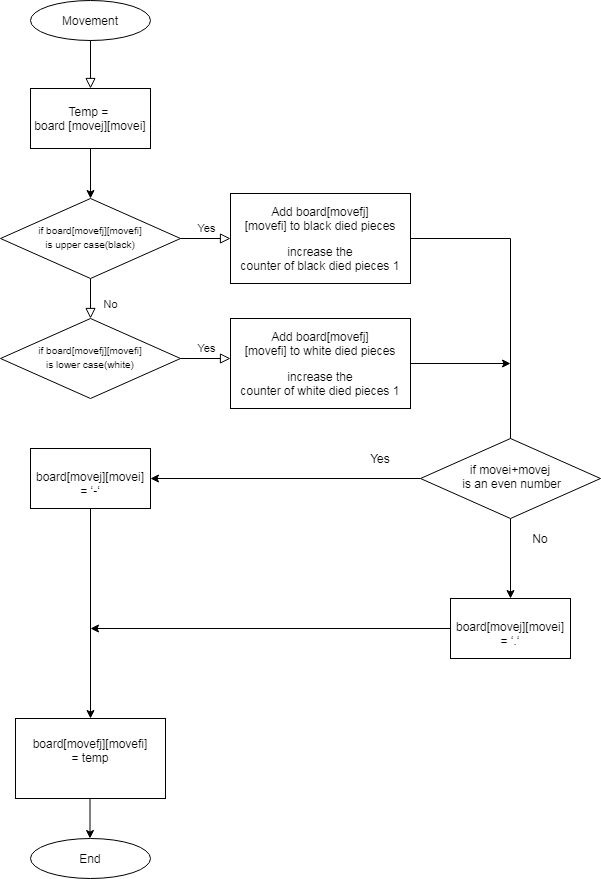

The diagram above was exported from draw.io. Its source (the exported page's mxGraphModel, read from the mxfile embedded in the PNG):
<mxGraphModel dx="1538" dy="902" grid="1" gridSize="10" guides="1" tooltips="1" connect="1" arrows="1" fold="1" page="1" pageScale="1" pageWidth="827" pageHeight="1169" math="0" shadow="0">
  <root>
    <mxCell id="WIyWlLk6GJQsqaUBKTNV-0" />
    <mxCell id="WIyWlLk6GJQsqaUBKTNV-1" parent="WIyWlLk6GJQsqaUBKTNV-0" />
    <mxCell id="WIyWlLk6GJQsqaUBKTNV-2" value="" style="rounded=0;html=1;jettySize=auto;orthogonalLoop=1;fontSize=11;endArrow=block;endFill=0;endSize=8;strokeWidth=1;shadow=0;labelBackgroundColor=none;edgeStyle=orthogonalEdgeStyle;" parent="WIyWlLk6GJQsqaUBKTNV-1" edge="1">
      <mxGeometry relative="1" as="geometry">
        <mxPoint x="220" y="120" as="sourcePoint" />
        <mxPoint x="220" y="170" as="targetPoint" />
      </mxGeometry>
    </mxCell>
    <mxCell id="WIyWlLk6GJQsqaUBKTNV-8" value="No" style="rounded=0;html=1;jettySize=auto;orthogonalLoop=1;fontSize=11;endArrow=block;endFill=0;endSize=8;strokeWidth=1;shadow=0;labelBackgroundColor=none;edgeStyle=orthogonalEdgeStyle;" parent="WIyWlLk6GJQsqaUBKTNV-1" source="WIyWlLk6GJQsqaUBKTNV-10" edge="1">
      <mxGeometry x="0.3333" y="20" relative="1" as="geometry">
        <mxPoint as="offset" />
        <mxPoint x="220" y="400" as="targetPoint" />
      </mxGeometry>
    </mxCell>
    <mxCell id="WIyWlLk6GJQsqaUBKTNV-9" value="Yes" style="edgeStyle=orthogonalEdgeStyle;rounded=0;html=1;jettySize=auto;orthogonalLoop=1;fontSize=11;endArrow=block;endFill=0;endSize=8;strokeWidth=1;shadow=0;labelBackgroundColor=none;" parent="WIyWlLk6GJQsqaUBKTNV-1" source="WIyWlLk6GJQsqaUBKTNV-10" target="WIyWlLk6GJQsqaUBKTNV-12" edge="1">
      <mxGeometry y="10" relative="1" as="geometry">
        <mxPoint as="offset" />
      </mxGeometry>
    </mxCell>
    <mxCell id="WIyWlLk6GJQsqaUBKTNV-10" value="&lt;font style=&quot;font-size: 10px&quot;&gt;if board[movefj][movefi]&lt;br&gt;is upper case(black)&lt;/font&gt;" style="rhombus;whiteSpace=wrap;html=1;shadow=0;fontFamily=Helvetica;fontSize=12;align=center;strokeWidth=1;spacing=6;spacingTop=-4;" parent="WIyWlLk6GJQsqaUBKTNV-1" vertex="1">
      <mxGeometry x="130" y="280" width="180" height="80" as="geometry" />
    </mxCell>
    <mxCell id="18CrLqfIg3d9F0JO32qH-8" style="edgeStyle=orthogonalEdgeStyle;rounded=0;orthogonalLoop=1;jettySize=auto;html=1;exitX=1;exitY=0.5;exitDx=0;exitDy=0;" edge="1" parent="WIyWlLk6GJQsqaUBKTNV-1" source="WIyWlLk6GJQsqaUBKTNV-12">
      <mxGeometry relative="1" as="geometry">
        <mxPoint x="640" y="600" as="targetPoint" />
      </mxGeometry>
    </mxCell>
    <mxCell id="WIyWlLk6GJQsqaUBKTNV-12" value="&lt;p class=&quot;MsoNormal&quot;&gt;Add board[movefj]&lt;br/&gt;[movefi] to black died pieces&lt;/p&gt;&lt;p class=&quot;MsoNormal&quot;&gt;&lt;span&gt;increase the&lt;br/&gt;counter of black died pieces 1&lt;/span&gt;&lt;/p&gt;&lt;p class=&quot;MsoNormal&quot;&gt;&lt;/p&gt;" style="rounded=1;whiteSpace=wrap;html=1;fontSize=12;glass=0;strokeWidth=1;shadow=0;arcSize=0;" parent="WIyWlLk6GJQsqaUBKTNV-1" vertex="1">
      <mxGeometry x="360" y="275" width="180" height="90" as="geometry" />
    </mxCell>
    <mxCell id="18CrLqfIg3d9F0JO32qH-0" value="Movement" style="ellipse;whiteSpace=wrap;html=1;" vertex="1" parent="WIyWlLk6GJQsqaUBKTNV-1">
      <mxGeometry x="160" y="82" width="120" height="40" as="geometry" />
    </mxCell>
    <mxCell id="18CrLqfIg3d9F0JO32qH-3" value="" style="edgeStyle=orthogonalEdgeStyle;rounded=0;orthogonalLoop=1;jettySize=auto;html=1;" edge="1" parent="WIyWlLk6GJQsqaUBKTNV-1" source="18CrLqfIg3d9F0JO32qH-1" target="WIyWlLk6GJQsqaUBKTNV-10">
      <mxGeometry relative="1" as="geometry" />
    </mxCell>
    <mxCell id="18CrLqfIg3d9F0JO32qH-1" value="Temp = &lt;br&gt;board [movej][movei]" style="rounded=0;whiteSpace=wrap;html=1;" vertex="1" parent="WIyWlLk6GJQsqaUBKTNV-1">
      <mxGeometry x="160" y="170" width="120" height="60" as="geometry" />
    </mxCell>
    <mxCell id="18CrLqfIg3d9F0JO32qH-4" value="Yes" style="edgeStyle=orthogonalEdgeStyle;rounded=0;html=1;jettySize=auto;orthogonalLoop=1;fontSize=11;endArrow=block;endFill=0;endSize=8;strokeWidth=1;shadow=0;labelBackgroundColor=none;" edge="1" parent="WIyWlLk6GJQsqaUBKTNV-1" source="18CrLqfIg3d9F0JO32qH-5">
      <mxGeometry y="10" relative="1" as="geometry">
        <mxPoint as="offset" />
        <mxPoint x="360" y="440" as="targetPoint" />
      </mxGeometry>
    </mxCell>
    <mxCell id="18CrLqfIg3d9F0JO32qH-5" value="&lt;font style=&quot;font-size: 10px&quot;&gt;if board[movefj][movefi]&lt;br&gt;is lower case(white)&lt;/font&gt;" style="rhombus;whiteSpace=wrap;html=1;shadow=0;fontFamily=Helvetica;fontSize=12;align=center;strokeWidth=1;spacing=6;spacingTop=-4;" vertex="1" parent="WIyWlLk6GJQsqaUBKTNV-1">
      <mxGeometry x="130" y="400" width="180" height="80" as="geometry" />
    </mxCell>
    <mxCell id="18CrLqfIg3d9F0JO32qH-9" style="edgeStyle=orthogonalEdgeStyle;rounded=0;orthogonalLoop=1;jettySize=auto;html=1;exitX=1;exitY=0.5;exitDx=0;exitDy=0;" edge="1" parent="WIyWlLk6GJQsqaUBKTNV-1" source="18CrLqfIg3d9F0JO32qH-7">
      <mxGeometry relative="1" as="geometry">
        <mxPoint x="640" y="445" as="targetPoint" />
      </mxGeometry>
    </mxCell>
    <mxCell id="18CrLqfIg3d9F0JO32qH-7" value="&lt;p class=&quot;MsoNormal&quot;&gt;Add board[movefj]&lt;br/&gt;[movefi] to white died pieces&lt;/p&gt;&lt;p class=&quot;MsoNormal&quot;&gt;&lt;span&gt;increase the&lt;br/&gt;counter of white died pieces 1&lt;/span&gt;&lt;/p&gt;&lt;p class=&quot;MsoNormal&quot;&gt;&lt;/p&gt;&lt;p class=&quot;MsoNormal&quot;&gt;&lt;/p&gt;" style="rounded=1;whiteSpace=wrap;html=1;fontSize=12;glass=0;strokeWidth=1;shadow=0;arcSize=0;" vertex="1" parent="WIyWlLk6GJQsqaUBKTNV-1">
      <mxGeometry x="360" y="400" width="180" height="90" as="geometry" />
    </mxCell>
    <mxCell id="18CrLqfIg3d9F0JO32qH-14" value="" style="edgeStyle=orthogonalEdgeStyle;rounded=0;orthogonalLoop=1;jettySize=auto;html=1;" edge="1" parent="WIyWlLk6GJQsqaUBKTNV-1" source="18CrLqfIg3d9F0JO32qH-10" target="18CrLqfIg3d9F0JO32qH-13">
      <mxGeometry relative="1" as="geometry" />
    </mxCell>
    <mxCell id="18CrLqfIg3d9F0JO32qH-16" value="" style="edgeStyle=orthogonalEdgeStyle;rounded=0;orthogonalLoop=1;jettySize=auto;html=1;" edge="1" parent="WIyWlLk6GJQsqaUBKTNV-1" source="18CrLqfIg3d9F0JO32qH-10" target="18CrLqfIg3d9F0JO32qH-15">
      <mxGeometry relative="1" as="geometry" />
    </mxCell>
    <mxCell id="18CrLqfIg3d9F0JO32qH-10" value="&lt;p class=&quot;MsoNormal&quot;&gt;if movei+movej&lt;br&gt;&lt;span&gt;&amp;nbsp;is an even number&lt;/span&gt;&lt;/p&gt;&lt;p class=&quot;MsoNormal&quot;&gt;&lt;/p&gt;" style="rhombus;whiteSpace=wrap;html=1;shadow=0;fontFamily=Helvetica;fontSize=12;align=center;strokeWidth=1;spacing=6;spacingTop=-4;" vertex="1" parent="WIyWlLk6GJQsqaUBKTNV-1">
      <mxGeometry x="550" y="520" width="180" height="80" as="geometry" />
    </mxCell>
    <mxCell id="18CrLqfIg3d9F0JO32qH-21" style="edgeStyle=orthogonalEdgeStyle;rounded=0;orthogonalLoop=1;jettySize=auto;html=1;exitX=0;exitY=0.5;exitDx=0;exitDy=0;" edge="1" parent="WIyWlLk6GJQsqaUBKTNV-1" source="18CrLqfIg3d9F0JO32qH-13">
      <mxGeometry relative="1" as="geometry">
        <mxPoint x="220" y="710" as="targetPoint" />
      </mxGeometry>
    </mxCell>
    <mxCell id="18CrLqfIg3d9F0JO32qH-13" value="&lt;p class=&quot;MsoNormal&quot;&gt;&amp;nbsp; &amp;nbsp; &amp;nbsp; &amp;nbsp; &amp;nbsp; &amp;nbsp; &amp;nbsp; &amp;nbsp; &amp;nbsp; &amp;nbsp; &amp;nbsp; &amp;nbsp; &amp;nbsp; &amp;nbsp; &amp;nbsp; &amp;nbsp; board[movej][movei]&lt;br/&gt;= ‘.‘&lt;/p&gt;" style="whiteSpace=wrap;html=1;shadow=0;strokeWidth=1;spacing=6;spacingTop=-4;" vertex="1" parent="WIyWlLk6GJQsqaUBKTNV-1">
      <mxGeometry x="580" y="680" width="120" height="60" as="geometry" />
    </mxCell>
    <mxCell id="18CrLqfIg3d9F0JO32qH-20" style="edgeStyle=orthogonalEdgeStyle;rounded=0;orthogonalLoop=1;jettySize=auto;html=1;exitX=0.5;exitY=1;exitDx=0;exitDy=0;" edge="1" parent="WIyWlLk6GJQsqaUBKTNV-1" source="18CrLqfIg3d9F0JO32qH-15">
      <mxGeometry relative="1" as="geometry">
        <mxPoint x="220" y="800" as="targetPoint" />
      </mxGeometry>
    </mxCell>
    <mxCell id="18CrLqfIg3d9F0JO32qH-15" value="&lt;p class=&quot;MsoNormal&quot;&gt;&amp;nbsp; &amp;nbsp; &amp;nbsp; &amp;nbsp; &amp;nbsp; &amp;nbsp; &amp;nbsp; &amp;nbsp; &amp;nbsp; &amp;nbsp; &amp;nbsp; &amp;nbsp; &amp;nbsp; &amp;nbsp; &amp;nbsp; &amp;nbsp; board[movej][movei]&lt;br/&gt;= ‘-‘&lt;/p&gt;" style="whiteSpace=wrap;html=1;shadow=0;strokeWidth=1;spacing=6;spacingTop=-4;" vertex="1" parent="WIyWlLk6GJQsqaUBKTNV-1">
      <mxGeometry x="160" y="530" width="120" height="60" as="geometry" />
    </mxCell>
    <mxCell id="18CrLqfIg3d9F0JO32qH-17" value="Yes" style="text;html=1;strokeColor=none;fillColor=none;align=center;verticalAlign=middle;whiteSpace=wrap;rounded=0;" vertex="1" parent="WIyWlLk6GJQsqaUBKTNV-1">
      <mxGeometry x="490" y="530" width="40" height="20" as="geometry" />
    </mxCell>
    <mxCell id="18CrLqfIg3d9F0JO32qH-19" value="No" style="text;html=1;strokeColor=none;fillColor=none;align=center;verticalAlign=middle;whiteSpace=wrap;rounded=0;" vertex="1" parent="WIyWlLk6GJQsqaUBKTNV-1">
      <mxGeometry x="650" y="610" width="40" height="20" as="geometry" />
    </mxCell>
    <mxCell id="18CrLqfIg3d9F0JO32qH-23" style="edgeStyle=orthogonalEdgeStyle;rounded=0;orthogonalLoop=1;jettySize=auto;html=1;exitX=0.5;exitY=1;exitDx=0;exitDy=0;" edge="1" parent="WIyWlLk6GJQsqaUBKTNV-1">
      <mxGeometry relative="1" as="geometry">
        <mxPoint x="219.5" y="920" as="targetPoint" />
        <mxPoint x="219.5" y="880" as="sourcePoint" />
      </mxGeometry>
    </mxCell>
    <mxCell id="18CrLqfIg3d9F0JO32qH-22" value="&lt;p class=&quot;MsoNormal&quot;&gt;&amp;nbsp; &amp;nbsp; &amp;nbsp; &amp;nbsp; &amp;nbsp; &amp;nbsp; &amp;nbsp; &amp;nbsp; &amp;nbsp; &amp;nbsp; &amp;nbsp; &amp;nbsp; &amp;nbsp; &amp;nbsp; &amp;nbsp; &amp;nbsp; board[movefj][movefi]&lt;br&gt;= temp&lt;/p&gt;&lt;p class=&quot;MsoNormal&quot;&gt;&lt;br&gt;&lt;/p&gt;" style="whiteSpace=wrap;html=1;shadow=0;strokeWidth=1;spacing=6;spacingTop=-4;" vertex="1" parent="WIyWlLk6GJQsqaUBKTNV-1">
      <mxGeometry x="145" y="800" width="150" height="80" as="geometry" />
    </mxCell>
    <mxCell id="18CrLqfIg3d9F0JO32qH-24" value="End" style="ellipse;whiteSpace=wrap;html=1;" vertex="1" parent="WIyWlLk6GJQsqaUBKTNV-1">
      <mxGeometry x="160" y="920" width="120" height="40" as="geometry" />
    </mxCell>
  </root>
</mxGraphModel>